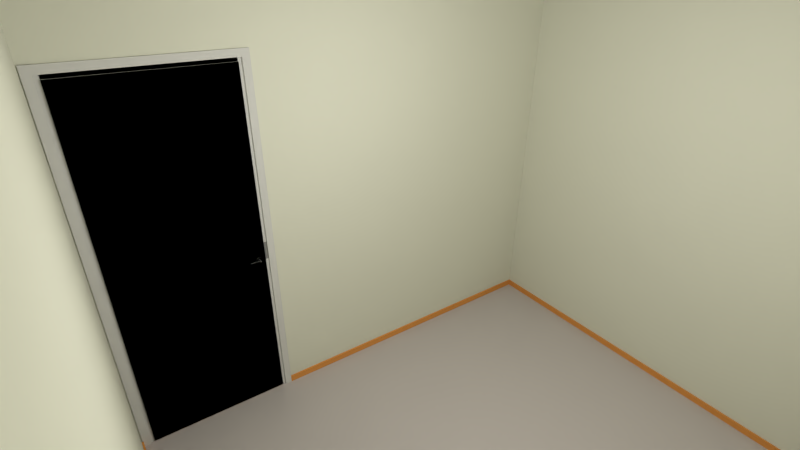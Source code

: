 # Source: room.blend  (saved by Blender 2.70.0; exported with 4.5.12 LTS)
import bpy
from mathutils import Matrix  # noqa: F401  (used for matrix-valued properties, if any)

bpy.ops.wm.read_factory_settings(use_empty=True)
scene = bpy.context.scene
scene.name = 'Scene'

# ---- collections
col_collection_1 = bpy.data.collections.new('Collection 1'); scene.collection.children.link(col_collection_1)

# ---- materials (node trees are filled in below, after node groups)
mat_material = bpy.data.materials.new('material')
mat_material.alpha_threshold = 0.0
mat_material.use_transparent_shadow = False
mat_material.roughness = 0.5
mat_material.line_color = (0.0, 0.0, 0.0, 1.0)
mat_white_painted_wood = bpy.data.materials.new('white_painted_wood')
mat_white_painted_wood.alpha_threshold = 0.0
mat_white_painted_wood.use_transparent_shadow = False
mat_white_painted_wood.preview_render_type = 'CUBE'
mat_white_painted_wood.diffuse_color = (0.7106, 0.7072, 0.6972, 1.0)
mat_white_painted_wood.roughness = 0.5
mat_white_painted_wood.line_color = (0.0, 0.0, 0.0, 1.0)
mat_plastic_floor = bpy.data.materials.new('plastic_floor')
mat_plastic_floor.alpha_threshold = 0.0
mat_plastic_floor.use_transparent_shadow = False
mat_plastic_floor.preview_render_type = 'FLAT'
mat_plastic_floor.diffuse_color = (0.6152, 0.566, 0.566, 1.0)
mat_plastic_floor.specular_color = (0.8689, 0.8689, 0.8689)
mat_plastic_floor.roughness = 0.5
mat_plastic_floor.specular_intensity = 0.5505
mat_plastic_floor.line_color = (0.0, 0.0, 0.0, 1.0)
mat_brown_painted_wood = bpy.data.materials.new('brown_painted_wood')
mat_brown_painted_wood.alpha_threshold = 0.0
mat_brown_painted_wood.use_transparent_shadow = False
mat_brown_painted_wood.diffuse_color = (0.8, 0.341, 0.09085, 1.0)
mat_brown_painted_wood.roughness = 0.5
mat_brown_painted_wood.line_color = (0.0, 0.0, 0.0, 1.0)
mat_wall_panel = bpy.data.materials.new('wall_panel')
mat_wall_panel.alpha_threshold = 0.0
mat_wall_panel.use_transparent_shadow = False
mat_wall_panel.diffuse_color = (0.7983, 0.8, 0.6902, 1.0)
mat_wall_panel.roughness = 0.5
mat_wall_panel.line_color = (0.0, 0.0, 0.0, 1.0)
mat_ceiling_panel = bpy.data.materials.new('ceiling_panel')
mat_ceiling_panel.alpha_threshold = 0.0
mat_ceiling_panel.use_transparent_shadow = False
mat_ceiling_panel.diffuse_color = (0.8, 0.7803, 0.6634, 1.0)
mat_ceiling_panel.roughness = 0.5
mat_ceiling_panel.line_color = (0.0, 0.0, 0.0, 1.0)
mat_metal = bpy.data.materials.new('metal')
mat_metal.alpha_threshold = 0.0
mat_metal.use_transparent_shadow = False
mat_metal.diffuse_color = (0.2668, 0.2668, 0.2668, 1.0)
mat_metal.roughness = 0.5
mat_metal.line_color = (0.0, 0.0, 0.0, 1.0)
mat_door_panel = bpy.data.materials.new('door_panel')
mat_door_panel.alpha_threshold = 0.0
mat_door_panel.use_transparent_shadow = False
mat_door_panel.diffuse_color = (0.6935, 0.6982, 0.6889, 1.0)
mat_door_panel.roughness = 0.5
mat_door_panel.line_color = (0.0, 0.0, 0.0, 1.0)

# ---- material node trees

# ---- world
world_world = bpy.data.worlds.new('World'); scene.world = world_world
world_world.color = (0.05088, 0.05088, 0.05088)
world_world.use_sun_shadow = False
world_world.sun_shadow_jitter_overblur = 0.0
world_world.cycles.sampling_method = 'MANUAL'
world_world.cycles.sample_map_resolution = 256

# ---- cameras
cam_camera = bpy.data.cameras.new('Camera')
cam_camera.clip_end = 100.0
cam_camera.lens = 20.0
cam_camera.sensor_width = 32.0
cam_camera.sensor_height = 18.0
cam_camera.ortho_scale = 7.314
cam_camera.dof.focus_distance = 0.0
cam_camera.dof.aperture_fstop = 128.0

# ---- lights
light_point = bpy.data.lights.new('Point', 'POINT')
light_point.transmission_factor = 0.0
light_point.energy = 100.0
light_point.shadow_buffer_clip_start = 0.5
light_point.shadow_soft_size = 0.1
light_point.shadow_maximum_resolution = 0.006
light_point.use_absolute_resolution = True
light_point.cycles.use_multiple_importance_sampling = False
light_lamp = bpy.data.lights.new('Lamp', 'POINT')
light_lamp.transmission_factor = 0.0
light_lamp.cutoff_distance = 30.0
light_lamp.energy = 100.0
light_lamp.shadow_buffer_clip_start = 1.001
light_lamp.shadow_soft_size = 0.1
light_lamp.shadow_maximum_resolution = 0.006
light_lamp.use_absolute_resolution = True
light_lamp.cycles.use_multiple_importance_sampling = False

# ---- meshes
me_plane = bpy.data.meshes.new('Plane')
me_plane.from_pydata([(-1.0, -1.5, 0.0), (2.0, -1.5, 0.0), (-1.0, 1.0, 0.0), (2.0, 1.0, 0.0), (-1.0, -1.5, 0.0), (2.0, -1.5, 0.0), (-1.0, 1.0, 0.0), (2.0, 1.0, 0.0), (-1.0, -1.5, 0.0), (2.0, -1.5, 0.0), (-1.0, 1.0, 0.0), (2.0, 1.0, 0.0), (-1.0, -1.5, 0.04267), (2.0, -1.5, 0.04267), (-1.0, 1.0, 0.04267), (2.0, 1.0, 0.04267), (-1.0, -1.5, 2.5), (2.0, -1.5, 2.5), (-1.0, 1.0, 2.5), (2.0, 1.0, 2.5), (-0.07254, 1.0, 0.04267), (-0.955, 1.0, 0.0), (-0.955, 1.0, 0.0), (-0.955, 1.0, 0.0), (-1.0, -1.49, 0.04267), (-0.955, 1.0, 0.01), (-1.0, -1.49, 0.0), (-0.1125, -1.5, 2.5), (-0.1125, 1.0, 0.0), (-0.1125, 1.0, 0.0), (-0.1125, 1.0, 0.0), (-0.1125, 1.0, 0.01), (2.0, 1.0, 2.108), (-0.07254, 1.0, 2.5), (-0.955, 1.0, 2.108), (-0.955, 0.99, 0.0), (-0.1125, 1.0, 2.108), (2.0, 1.0, 0.0), (-0.1125, 1.0, 0.0), (-0.1125, 0.99, 0.0), (1.99, -1.5, 0.0), (1.99, 1.0, 0.0), (1.99, -1.5, 0.04267), (1.99, 0.99, 0.0), (1.99, 0.99, 0.04267), (1.99, -1.49, 0.0), (1.99, 1.0, 0.04267), (-0.995, 0.99, 0.0), (-0.935, 1.0, 0.0), (-1.0, 0.99, 0.0), (-1.0, 0.99, 0.04267), (-0.995, 0.99, 2.149), (-0.995, 1.0, 0.0), (1.99, -1.49, 0.04267), (-0.955, 1.0, 2.148), (-0.1125, 1.0, 2.148), (-0.1125, 1.0, 2.108), (-0.955, 1.0, 2.148), (-0.1125, 1.0, 2.148), (-0.955, 0.99, 2.108), (-0.1125, 0.99, 2.108), (-0.955, 0.99, 2.148), (-0.1125, 0.99, 2.148), (-0.995, 1.0, 2.148), (-0.995, 0.99, 0.0), (-0.995, 1.0, 0.0), (-0.955, 0.99, 0.0), (-0.07254, 0.99, 0.04267), (-0.07254, 1.0, 2.148), (-0.07254, 0.99, 2.148), (-0.07254, 0.99, 0.0), (-0.07254, 1.0, 0.0), (-0.99, -1.49, 0.04267), (-0.99, -1.49, 0.0), (-0.99, 0.99, 0.0), (-0.99, 0.99, 0.04267), (-1.0, -1.5, 0.04267), (-1.0, 1.0, 0.04267), (-1.0, -1.5, 2.5), (-1.0, 1.0, 2.5), (-1.0, -1.49, 0.04267), (-1.0, 0.99, 0.04267), (-0.935, 1.0, 0.01), (-0.1325, 1.0, 0.01), (-0.1325, 1.0, 2.108), (-0.1125, 1.0, 2.088), (-0.955, 1.0, 2.088), (-0.935, 1.0, 2.108), (-0.1325, 1.0, 2.088), (-0.935, 1.0, 2.088), (-0.955, 1.0, 0.03), (-0.935, 1.0, 0.03), (-0.1325, 0.99, 0.01), (-0.935, 0.99, 0.01), (-0.1325, 0.99, 2.088), (-0.935, 0.99, 2.088), (-0.1325, 1.0, 0.0), (-0.935, 1.0, 1.878), (-1.0, 1.0, 2.148), (-0.1125, 1.0, 0.98), (-0.1125, 1.0, 1.09), (-0.1325, 1.0, 1.09), (-0.1325, 1.0, 0.98), (-0.4417, 2.314, 1.1), (-0.4417, 2.314, 1.102), (-3.12, -2.451, 0.5671), (-3.151, -2.46, 0.5671), (-3.178, -2.475, 0.5671), (-3.203, -2.495, 0.5671), (-3.223, -2.519, 0.5671), (-3.238, -2.547, 0.5671), (-3.178, -2.743, 0.5671), (-3.151, -2.758, 0.5671), (-2.975, -2.723, 0.5671), (-2.928, -2.609, 0.5671), (-2.955, -2.698, 0.5671), (-2.999, -2.475, 0.5671), (-3.027, -2.46, 0.5671), (-2.931, -2.578, 0.5671), (-3.058, -2.451, 0.5671), (-2.94, -2.547, 0.5671), (-2.955, -2.519, 0.5671), (-2.975, -2.495, 0.5671), (-3.089, -2.448, 0.5671), (-2.94, -2.671, 0.5671), (-2.931, -2.64, 0.5671), (-0.1325, 0.9898, 0.98), (-0.158, 0.9898, 0.98), (-0.158, 0.9898, 0.9952), (-0.1755, 0.9873, 0.9945), (-0.1753, 0.9873, 0.9938), (-0.1749, 0.9873, 0.9932), (-0.1745, 0.9873, 0.9927), (-0.169, 0.9873, 0.9971), (-0.174, 0.9873, 0.9922), (-0.1733, 0.9873, 0.9919), (-0.1727, 0.9873, 0.9917), (-0.172, 0.9873, 0.9916), (-0.1713, 0.9873, 0.9917), (-0.1706, 0.9873, 0.9919), (-0.17, 0.9873, 0.9922), (-0.1695, 0.9873, 0.9927), (-0.169, 0.9873, 0.9932), (-0.1687, 0.9873, 0.9938), (-0.1685, 0.9873, 0.9945), (-0.1684, 0.9873, 0.9952), (-0.1685, 0.9873, 0.9959), (-0.1687, 0.9873, 0.9965), (-0.1695, 0.9873, 0.9977), (-0.172, 0.9873, 0.9987), (-0.17, 0.9873, 0.9981), (-0.1749, 0.9873, 0.9971), (-0.1753, 0.9873, 0.9965), (-0.1727, 0.9873, 0.9987), (-0.1755, 0.9873, 0.9959), (-0.1733, 0.9873, 0.9985), (-0.174, 0.9873, 0.9981), (-0.1745, 0.9873, 0.9977), (-0.1755, 0.9873, 0.9952), (-0.1706, 0.9873, 0.9985), (-0.1713, 0.9873, 0.9987), (-0.1691, 0.9585, 0.9972), (-0.172, 0.9585, 0.9917), (-0.1713, 0.9585, 0.9918), (-0.1707, 0.9585, 0.992), (-0.17, 0.9585, 0.9923), (-0.1695, 0.9585, 0.9927), (-0.1691, 0.9585, 0.9933), (-0.1687, 0.9585, 0.9939), (-0.1685, 0.9585, 0.9945), (-0.1685, 0.9585, 0.9952), (-0.1685, 0.9585, 0.9959), (-0.1687, 0.9585, 0.9966), (-0.1695, 0.9585, 0.9977), (-0.172, 0.9585, 0.9988), (-0.17, 0.9585, 0.9982), (-0.2293, 0.9585, 0.9917), (-0.2293, 0.9585, 0.9988), (-0.1707, 0.9585, 0.9985), (-0.1713, 0.9585, 0.9987), (-0.2293, 0.9655, 0.9917), (-0.2293, 0.9655, 0.9988), (-0.1734, 0.9655, 0.992), (-0.1734, 0.9655, 0.9985), (-0.172, 0.9658, 0.9988), (-0.1691, 0.9658, 0.9933), (-0.1687, 0.9658, 0.9966), (-0.1745, 0.9655, 0.9927), (-0.1734, 0.9655, 0.9985), (-0.1707, 0.9658, 0.992), (-0.1755, 0.9655, 0.9952), (-0.1685, 0.9658, 0.9945), (-0.17, 0.9658, 0.9982), (-0.1753, 0.9655, 0.9939), (-0.1753, 0.9655, 0.9966), (-0.1707, 0.9658, 0.9985), (-0.1713, 0.9658, 0.9918), (-0.1687, 0.9658, 0.9939), (-0.1695, 0.9658, 0.9977), (-0.1755, 0.9655, 0.9959), (-0.172, 0.9658, 0.9917), (-0.1749, 0.9655, 0.9933), (-0.1749, 0.9655, 0.9972), (-0.1727, 0.9658, 0.9987), (-0.1755, 0.9655, 0.9945), (-0.1691, 0.9658, 0.9972), (-0.1713, 0.9658, 0.9987), (-0.1695, 0.9658, 0.9927), (-0.1727, 0.9658, 0.9918), (-0.1734, 0.9655, 0.992), (-0.1685, 0.9658, 0.9959), (-0.1685, 0.9658, 0.9952), (-0.1745, 0.9655, 0.9977), (-0.17, 0.9658, 0.9923), (-0.174, 0.9655, 0.9923), (-0.174, 0.9655, 0.9982), (-0.1727, 0.9585, 0.9917), (-0.1727, 0.9585, 0.9988), (-0.1734, 0.9585, 0.9988), (-0.1734, 0.9585, 0.9917), (-0.1849, 0.9873, 0.9903), (-0.1849, 0.9898, 0.9903), (-0.1836, 0.9873, 0.9879), (-0.1836, 0.9898, 0.9879), (-0.1819, 0.9873, 0.9858), (-0.1819, 0.9898, 0.9858), (-0.1798, 0.9873, 0.984), (-0.1798, 0.9898, 0.984), (-0.1774, 0.9873, 0.9827), (-0.1774, 0.9898, 0.9827), (-0.1748, 0.9873, 0.9818), (-0.1748, 0.9898, 0.9818), (-0.1721, 0.9873, 0.9815), (-0.1721, 0.9898, 0.9815), (-0.1694, 0.9873, 0.9817), (-0.1694, 0.9898, 0.9817), (-0.1668, 0.9873, 0.9825), (-0.1668, 0.9898, 0.9825), (-0.1643, 0.9873, 0.9837), (-0.1643, 0.9898, 0.9837), (-0.1622, 0.9873, 0.9855), (-0.1622, 0.9898, 0.9855), (-0.1604, 0.9873, 0.9875), (-0.1604, 0.9898, 0.9875), (-0.1591, 0.9873, 0.9899), (-0.1591, 0.9898, 0.9899), (-0.1583, 0.9873, 0.9925), (-0.1583, 0.9898, 0.9925), (-0.158, 0.9873, 0.9952), (-0.158, 0.9898, 0.9952), (-0.1582, 0.9873, 0.998), (-0.1582, 0.9898, 0.998), (-0.1589, 0.9873, 1.001), (-0.1589, 0.9898, 1.001), (-0.1602, 0.9873, 1.003), (-0.1602, 0.9898, 1.003), (-0.1619, 0.9873, 1.005), (-0.1619, 0.9898, 1.005), (-0.164, 0.9873, 1.007), (-0.164, 0.9898, 1.007), (-0.1664, 0.9873, 1.008), (-0.1664, 0.9898, 1.008), (-0.169, 0.9873, 1.009), (-0.169, 0.9898, 1.009), (-0.1717, 0.9873, 1.009), (-0.1717, 0.9898, 1.009), (-0.1744, 0.9873, 1.009), (-0.1744, 0.9898, 1.009), (-0.177, 0.9873, 1.008), (-0.177, 0.9898, 1.008), (-0.1795, 0.9873, 1.007), (-0.1795, 0.9898, 1.007), (-0.1816, 0.9873, 1.005), (-0.1816, 0.9898, 1.005), (-0.1834, 0.9873, 1.003), (-0.1834, 0.9898, 1.003), (-0.1847, 0.9873, 1.001), (-0.1847, 0.9898, 1.001), (-0.1855, 0.9873, 0.9984), (-0.1855, 0.9898, 0.9984), (-0.1858, 0.9873, 0.9957), (-0.1858, 0.9898, 0.9957), (-0.1856, 0.9873, 0.993), (-0.1856, 0.9898, 0.993), (-0.1755, 0.9873, 0.9945), (-0.1753, 0.9873, 0.9938), (-0.1749, 0.9873, 0.9932), (-0.1745, 0.9873, 0.9927), (-0.169, 0.9873, 0.9971), (-0.174, 0.9873, 0.9922), (-0.1733, 0.9873, 0.9919), (-0.1727, 0.9873, 0.9917), (-0.172, 0.9873, 0.9916), (-0.1713, 0.9873, 0.9917), (-0.1706, 0.9873, 0.9919), (-0.17, 0.9873, 0.9922), (-0.1695, 0.9873, 0.9927), (-0.169, 0.9873, 0.9932), (-0.1687, 0.9873, 0.9938), (-0.1685, 0.9873, 0.9945), (-0.1684, 0.9873, 0.9952), (-0.1685, 0.9873, 0.9959), (-0.1687, 0.9873, 0.9965), (-0.1695, 0.9873, 0.9977), (-0.172, 0.9873, 0.9987), (-0.17, 0.9873, 0.9981), (-0.1749, 0.9873, 0.9971), (-0.1753, 0.9873, 0.9965), (-0.1727, 0.9873, 0.9987), (-0.1755, 0.9873, 0.9959), (-0.1733, 0.9873, 0.9985), (-0.174, 0.9873, 0.9981), (-0.1745, 0.9873, 0.9977), (-0.1755, 0.9873, 0.9952), (-0.1706, 0.9873, 0.9985), (-0.1713, 0.9873, 0.9987), (-0.1691, 0.9585, 0.9972), (-0.172, 0.9585, 0.9917), (-0.1713, 0.9585, 0.9918), (-0.1707, 0.9585, 0.992), (-0.17, 0.9585, 0.9923), (-0.1695, 0.9585, 0.9927), (-0.1691, 0.9585, 0.9933), (-0.1687, 0.9585, 0.9939), (-0.1685, 0.9585, 0.9945), (-0.1685, 0.9585, 0.9952), (-0.1685, 0.9585, 0.9959), (-0.1687, 0.9585, 0.9966), (-0.1695, 0.9585, 0.9977), (-0.172, 0.9585, 0.9988), (-0.17, 0.9585, 0.9982), (-0.2293, 0.9585, 0.9917), (-0.2293, 0.9585, 0.9988), (-0.1707, 0.9585, 0.9985), (-0.1713, 0.9585, 0.9987), (-0.2293, 0.9655, 0.9917), (-0.2293, 0.9655, 0.9988), (-0.1734, 0.9655, 0.992), (-0.1734, 0.9655, 0.9985), (-0.172, 0.9658, 0.9988), (-0.1691, 0.9658, 0.9933), (-0.1687, 0.9658, 0.9966), (-0.1745, 0.9655, 0.9927), (-0.1734, 0.9655, 0.9985), (-0.1707, 0.9658, 0.992), (-0.1755, 0.9655, 0.9952), (-0.1685, 0.9658, 0.9945), (-0.17, 0.9658, 0.9982), (-0.1753, 0.9655, 0.9939), (-0.1753, 0.9655, 0.9966), (-0.1707, 0.9658, 0.9985), (-0.1713, 0.9658, 0.9918), (-0.1687, 0.9658, 0.9939), (-0.1695, 0.9658, 0.9977), (-0.1755, 0.9655, 0.9959), (-0.172, 0.9658, 0.9917), (-0.1749, 0.9655, 0.9933), (-0.1749, 0.9655, 0.9972), (-0.1727, 0.9658, 0.9987), (-0.1755, 0.9655, 0.9945), (-0.1691, 0.9658, 0.9972), (-0.1713, 0.9658, 0.9987), (-0.1695, 0.9658, 0.9927), (-0.1727, 0.9658, 0.9918), (-0.1734, 0.9655, 0.992), (-0.1685, 0.9658, 0.9959), (-0.1685, 0.9658, 0.9952), (-0.1745, 0.9655, 0.9977), (-0.17, 0.9658, 0.9923), (-0.174, 0.9655, 0.9923), (-0.174, 0.9655, 0.9982), (-0.1727, 0.9585, 0.9917), (-0.1727, 0.9585, 0.9988), (-0.1734, 0.9585, 0.9988), (-0.1734, 0.9585, 0.9917), (-0.1849, 0.9873, 0.9903), (-0.1849, 0.9898, 0.9903), (-0.1836, 0.9873, 0.9879), (-0.1836, 0.9898, 0.9879), (-0.1819, 0.9873, 0.9858), (-0.1819, 0.9898, 0.9858), (-0.1798, 0.9873, 0.984), (-0.1798, 0.9898, 0.984), (-0.1774, 0.9873, 0.9827), (-0.1774, 0.9898, 0.9827), (-0.1748, 0.9873, 0.9818), (-0.1748, 0.9898, 0.9818), (-0.1721, 0.9873, 0.9815), (-0.1721, 0.9898, 0.9815), (-0.1694, 0.9873, 0.9817), (-0.1694, 0.9898, 0.9817), (-0.1668, 0.9873, 0.9825), (-0.1668, 0.9898, 0.9825), (-0.1643, 0.9873, 0.9837), (-0.1643, 0.9898, 0.9837), (-0.1622, 0.9873, 0.9855), (-0.1622, 0.9898, 0.9855), (-0.1604, 0.9873, 0.9875), (-0.1604, 0.9898, 0.9875), (-0.1591, 0.9873, 0.9899), (-0.1591, 0.9898, 0.9899), (-0.1583, 0.9873, 0.9925), (-0.1583, 0.9898, 0.9925), (-0.158, 0.9873, 0.9952), (-0.158, 0.9898, 0.9952), (-0.1582, 0.9873, 0.998), (-0.1582, 0.9898, 0.998), (-0.1589, 0.9873, 1.001), (-0.1589, 0.9898, 1.001), (-0.1602, 0.9873, 1.003), (-0.1602, 0.9898, 1.003), (-0.1619, 0.9873, 1.005), (-0.1619, 0.9898, 1.005), (-0.164, 0.9873, 1.007), (-0.164, 0.9898, 1.007), (-0.1664, 0.9873, 1.008), (-0.1664, 0.9898, 1.008), (-0.169, 0.9873, 1.009), (-0.169, 0.9898, 1.009), (-0.1717, 0.9873, 1.009), (-0.1717, 0.9898, 1.009), (-0.1744, 0.9873, 1.009), (-0.1744, 0.9898, 1.009), (-0.177, 0.9873, 1.008), (-0.177, 0.9898, 1.008), (-0.1795, 0.9873, 1.007), (-0.1795, 0.9898, 1.007), (-0.1816, 0.9873, 1.005), (-0.1816, 0.9898, 1.005), (-0.1834, 0.9873, 1.003), (-0.1834, 0.9898, 1.003), (-0.1847, 0.9873, 1.001), (-0.1847, 0.9898, 1.001), (-0.1855, 0.9873, 0.9984), (-0.1855, 0.9898, 0.9984), (-0.1858, 0.9873, 0.9957), (-0.1858, 0.9898, 0.9957), (-0.1856, 0.9873, 0.993), (-0.1856, 0.9898, 0.993), (-0.1325, 1.0, 2.108), (-0.935, 1.0, 2.108), (-0.1325, 1.0, 2.088), (-0.935, 1.0, 2.088), (-0.1325, 0.99, 0.01), (-0.935, 0.99, 0.01), (-0.1325, 0.99, 2.088), (-0.935, 0.99, 2.088)], [(5, 1), (9, 5), (15, 11), (10, 14), (12, 8), (27, 17), (32, 15), (23, 25), (40, 45), (27, 16), (30, 31), (32, 19), (34, 25), (36, 31), (66, 47), (89, 97), (39, 38), (41, 11), (43, 39), (8, 26), (61, 35), (6, 65), (22, 65), (28, 71), (20, 71), (70, 71), (49, 50), (24, 72), (49, 74), (50, 75), (19, 37), (13, 12), (18, 10), (37, 30), (32, 37), (76, 80), (79, 78), (77, 79), (37, 10), (10, 79), (79, 19), (36, 84), (56, 85), (34, 86), (25, 90), (82, 91), (89, 91), (57, 22), (22, 10), (34, 22), (104, 103), (102, 126), (126, 127), (127, 128), (182, 337)], [(22, 6, 10, 23), (21, 2, 6, 22), (96, 83, 82, 48), (64, 66, 35, 47), (13, 42, 40, 9), (65, 64, 47, 52), (17, 19, 15, 13), (63, 57, 61, 51), (29, 22, 23, 30), (28, 21, 22, 29), (82, 83, 92, 93), (7, 29, 30, 11), (3, 28, 29, 7), (20, 67, 44, 46), (60, 36, 28, 39), (87, 89, 88, 84), (11, 30, 38, 37), (70, 43, 44, 67), (13, 9, 37, 15), (43, 44, 46, 41), (4, 0, 1, 3, 28, 21, 2, 6, 10, 49, 8), (64, 66, 61, 51), (63, 51, 61, 54), (24, 53, 45, 26), (52, 47, 51, 63), (40, 42, 44, 43), (15, 46, 44, 42, 13), (24, 12, 42, 53), (55, 36, 56, 58), (54, 55, 58, 57), (61, 59, 60, 62), (58, 56, 60, 62), (57, 58, 62, 61), (87, 34, 23, 48), (67, 20, 68, 69), (69, 68, 55, 62), (69, 62, 39, 70), (73, 74, 75, 72), (17, 16, 18, 19), (12, 24, 50, 14, 18, 16), (75, 81, 80, 72), (17, 13, 76, 78), (81, 49, 10, 77), (34, 54, 57), (34, 57, 61, 59), (36, 34, 56), (56, 34, 59, 60), (95, 93, 92, 94), (89, 95, 94, 88), (93, 95, 89, 82), (88, 94, 92, 83), (56, 84, 101, 100), (66, 21, 22, 35), (21, 65, 52, 22), (59, 66, 23, 34), (63, 98, 10, 65), (79, 98, 68, 33), (15, 19, 33, 20), (100, 101, 102, 99), (96, 38, 99, 102), (135, 134, 214, 209), (167, 185, 207, 166), (174, 184, 206, 179), (172, 186, 210, 171), (164, 189, 196, 163), (173, 198, 205, 161), (170, 211, 191, 169), (169, 191, 197, 168), (163, 196, 200, 162), (171, 210, 211, 170), (168, 197, 185, 167), (178, 195, 192, 175), (165, 213, 189, 164), (166, 207, 213, 165), (175, 192, 198, 173), (179, 206, 195, 178), (151, 157, 212, 202), (141, 140, 213, 207), (140, 139, 189, 213), (154, 152, 194, 199), (157, 156, 215, 212), (129, 158, 190, 204), (134, 132, 187, 214), (153, 149, 184, 203), (145, 144, 191, 211), (143, 142, 185, 197), (160, 159, 195, 206), (133, 147, 186, 205), (156, 155, 188, 215), (131, 130, 193, 201), (189, 139, 138, 196), (191, 144, 143, 197), (192, 150, 148, 198), (190, 158, 154, 199), (138, 137, 200, 196), (187, 132, 131, 201), (194, 152, 151, 202), (188, 155, 153, 203), (193, 130, 129, 204), (148, 133, 205, 198), (184, 149, 160, 206), (185, 142, 141, 207), (137, 136, 208, 200), (195, 159, 150, 192), (136, 135, 209, 208), (186, 147, 146, 210), (146, 145, 211, 210), (174, 217, 203, 184), (208, 209, 219, 216), (217, 218, 183, 203), (162, 200, 208, 216), (177, 181, 188, 218), (180, 176, 219, 209), (180, 181, 177, 176), (218, 219, 176, 177), (161, 205, 186, 172), (263, 261, 260, 262), (243, 241, 240, 242), (265, 263, 262, 264), (223, 221, 220, 222), (221, 283, 282, 220), (245, 243, 242, 244), (267, 265, 264, 266), (225, 223, 222, 224), (247, 245, 244, 246), (269, 267, 266, 268), (227, 225, 224, 226), (249, 247, 246, 248), (271, 269, 268, 270), (229, 227, 226, 228), (251, 249, 248, 250), (273, 271, 270, 272), (231, 229, 228, 230), (253, 251, 250, 252), (275, 273, 272, 274), (233, 231, 230, 232), (255, 253, 252, 254), (277, 275, 274, 276), (235, 233, 232, 234), (257, 255, 254, 256), (279, 277, 276, 278), (237, 235, 234, 236), (259, 257, 256, 258), (281, 279, 278, 280), (239, 237, 236, 238), (261, 259, 258, 260), (283, 281, 280, 282), (241, 239, 238, 240), (153, 266, 264, 149), (155, 268, 266, 153), (149, 264, 262, 160), (160, 262, 260, 159), (159, 260, 258, 150), (150, 258, 256, 148), (148, 256, 254, 133), (133, 254, 252, 147), (147, 252, 250, 146), (146, 250, 248, 145), (145, 248, 246, 144), (144, 246, 244, 143), (143, 244, 242, 142), (142, 242, 240, 141), (141, 240, 238, 140), (140, 238, 236, 139), (139, 236, 234, 138), (138, 234, 232, 137), (137, 232, 230, 136), (136, 230, 228, 135), (156, 270, 268, 155), (157, 272, 270, 156), (151, 274, 272, 157), (152, 276, 274, 151), (154, 278, 276, 152), (158, 280, 278, 154), (129, 282, 280, 158), (130, 220, 282, 129), (131, 222, 220, 130), (132, 224, 222, 131), (134, 226, 224, 132), (135, 228, 226, 134), (181, 180, 209, 214, 187, 201, 193, 204, 190, 199, 194, 202, 212, 215, 188), (290, 364, 369, 289), (322, 321, 362, 340), (329, 334, 361, 339), (327, 326, 365, 341), (319, 318, 351, 344), (328, 316, 360, 353), (325, 324, 346, 366), (324, 323, 352, 346), (318, 317, 355, 351), (326, 325, 366, 365), (323, 322, 340, 352), (333, 330, 347, 350), (320, 319, 344, 368), (321, 320, 368, 362), (330, 328, 353, 347), (334, 333, 350, 361), (306, 357, 367, 312), (296, 362, 368, 295), (295, 368, 344, 294), (309, 354, 349, 307), (312, 367, 370, 311), (284, 359, 345, 313), (289, 369, 342, 287), (308, 358, 339, 304), (300, 366, 346, 299), (298, 352, 340, 297), (315, 361, 350, 314), (288, 360, 341, 302), (311, 370, 343, 310), (286, 356, 348, 285), (344, 351, 293, 294), (346, 352, 298, 299), (347, 353, 303, 305), (345, 354, 309, 313), (293, 351, 355, 292), (342, 356, 286, 287), (349, 357, 306, 307), (343, 358, 308, 310), (348, 359, 284, 285), (303, 353, 360, 288), (339, 361, 315, 304), (340, 362, 296, 297), (292, 355, 363, 291), (350, 347, 305, 314), (291, 363, 364, 290), (341, 365, 301, 302), (301, 365, 366, 300), (329, 339, 358, 372), (363, 371, 374, 364), (372, 358, 338, 373), (372, 373, 374, 371, 317, 318, 319, 320, 321, 322, 323, 324, 325, 326, 327, 316, 328, 330, 333, 334, 329), (317, 371, 363, 355), (332, 373, 343, 336), (335, 364, 374, 331), (335, 331, 332, 336), (373, 332, 331, 374), (316, 327, 341, 360), (418, 417, 415, 416), (398, 397, 395, 396), (420, 419, 417, 418), (378, 377, 375, 376), (376, 375, 437, 438), (400, 399, 397, 398), (422, 421, 419, 420), (380, 379, 377, 378), (402, 401, 399, 400), (424, 423, 421, 422), (382, 381, 379, 380), (404, 403, 401, 402), (426, 425, 423, 424), (384, 383, 381, 382), (406, 405, 403, 404), (428, 427, 425, 426), (386, 385, 383, 384), (408, 407, 405, 406), (430, 429, 427, 428), (388, 387, 385, 386), (410, 409, 407, 408), (432, 431, 429, 430), (390, 389, 387, 388), (412, 411, 409, 410), (434, 433, 431, 432), (392, 391, 389, 390), (414, 413, 411, 412), (436, 435, 433, 434), (394, 393, 391, 392), (416, 415, 413, 414), (438, 437, 435, 436), (396, 395, 393, 394), (308, 304, 419, 421), (310, 308, 421, 423), (304, 315, 417, 419), (315, 314, 415, 417), (314, 305, 413, 415), (305, 303, 411, 413), (303, 288, 409, 411), (288, 302, 407, 409), (302, 301, 405, 407), (301, 300, 403, 405), (300, 299, 401, 403), (299, 298, 399, 401), (298, 297, 397, 399), (297, 296, 395, 397), (296, 295, 393, 395), (295, 294, 391, 393), (294, 293, 389, 391), (293, 292, 387, 389), (292, 291, 385, 387), (291, 290, 383, 385), (311, 310, 423, 425), (312, 311, 425, 427), (306, 312, 427, 429), (307, 306, 429, 431), (309, 307, 431, 433), (313, 309, 433, 435), (284, 313, 435, 437), (285, 284, 437, 375), (286, 285, 375, 377), (287, 286, 377, 379), (289, 287, 379, 381), (290, 289, 381, 383), (336, 343, 370, 367, 357, 349, 354, 345, 359, 348, 356, 342, 369, 364, 335), (223, 225, 380, 378), (263, 265, 420, 418), (241, 243, 398, 396), (259, 261, 416, 414), (255, 257, 412, 410), (188, 203, 358, 343), (251, 253, 408, 406), (247, 249, 404, 402), (229, 231, 386, 384), (237, 239, 394, 392), (277, 279, 434, 432), (273, 275, 430, 428), (269, 271, 426, 424), (233, 235, 390, 388), (225, 227, 382, 380), (243, 245, 400, 398), (265, 267, 422, 420), (283, 221, 376, 438), (281, 283, 438, 436), (261, 263, 418, 416), (183, 218, 373, 338), (203, 183, 338, 358), (221, 223, 378, 376), (257, 259, 414, 412), (231, 233, 388, 386), (245, 247, 402, 400), (253, 255, 410, 408), (239, 241, 396, 394), (249, 251, 406, 404), (279, 281, 436, 434), (227, 229, 384, 382), (218, 188, 343, 373), (275, 277, 432, 430), (235, 237, 392, 390), (271, 273, 428, 426), (267, 269, 424, 422), (440, 442, 441, 439), (446, 444, 443, 445)])
me_plane.polygons.foreach_set('material_index', [0, 0, 3, 0, 0, 0, 4, 0, 0, 0, 7, 0, 0, 3, 1, 0, 0, 3, 0, 0, 2, 1, 1, 3, 1, 3, 3, 3, 0, 0, 1, 0, 1, 1, 1, 1, 1, 3, 5, 4, 3, 4, 4, 0, 0, 0, 1, 7, 7, 7, 7, 1, 0, 0, 1, 4, 4, 4, 6, 1, 7, 7, 7, 7, 7, 7, 7, 7, 7, 7, 7, 7, 7, 7, 7, 7, 7, 7, 7, 7, 7, 7, 7, 7, 7, 7, 7, 7, 7, 7, 7, 7, 7, 7, 7, 7, 7, 7, 7, 7, 7, 7, 7, 7, 7, 7, 7, 7, 7, 7, 7, 7, 7, 7, 7, 7, 7, 7, 7, 7, 7, 7, 7, 7, 7, 7, 7, 7, 7, 7, 7, 7, 7, 7, 7, 7, 7, 7, 7, 7, 7, 7, 7, 7, 7, 7, 7, 7, 7, 7, 7, 7, 7, 7, 7, 7, 7, 7, 7, 7, 7, 7, 7, 7, 7, 7, 7, 7, 7, 7, 7, 7, 7, 7, 7, 7, 7, 7, 7, 7, 7, 6, 6, 6, 6, 6, 6, 6, 6, 6, 6, 6, 6, 6, 6, 6, 6, 6, 6, 6, 6, 6, 6, 6, 6, 6, 6, 6, 6, 6, 6, 6, 6, 6, 6, 6, 6, 6, 6, 6, 6, 6, 6, 6, 6, 6, 6, 6, 6, 6, 6, 6, 6, 6, 6, 6, 6, 6, 6, 6, 6, 6, 6, 6, 6, 6, 6, 6, 6, 6, 6, 6, 6, 6, 6, 6, 6, 6, 6, 6, 6, 6, 6, 6, 6, 6, 6, 6, 6, 6, 6, 6, 6, 6, 6, 6, 6, 6, 6, 6, 6, 6, 6, 6, 6, 6, 6, 6, 6, 6, 6, 6, 6, 6, 6, 6, 6, 6, 6, 6, 6, 6, 6, 7, 7, 7, 7, 7, 7, 7, 7, 7, 7, 7, 7, 7, 7, 7, 7, 7, 7, 7, 7, 7, 7, 7, 7, 7, 7, 7, 7, 7, 7, 7, 7, 7, 7, 7, 7, 1, 7])
_uv = me_plane.uv_layers.new(name='UVMap')
_uv.uv.foreach_set('vector', [0.0, 0.0, 1.0, 0.0, 1.0, 1.0, 0.0, 1.0, 0.0, 0.0, 1.0, 0.0, 1.0, 1.0, 0.0, 1.0, 0.0, 0.0, 0.0, 0.0, 0.0, 0.0, 0.0, 0.0, 0.0, 0.0, 1.0, 0.0, 1.0, 1.0, 0.0, 1.0, 0.0, 0.0, 0.0, 1.0, 1.0, 1.0, 1.0, 0.0, 0.0, 0.0, 1.0, 0.0, 1.0, 1.0, 0.0, 1.0, 0.3962, 9.93e-05, 0.7262, 9.926e-05, 0.7262, 0.3245, 0.3962, 0.3245, 0.0, 0.0, 0.0, 1.0, 1.0, 1.0, 1.0, 0.0, 0.0, 0.0, 1.0, 0.0, 1.0, 1.0, 0.0, 1.0, 0.0, 0.0, 1.0, 0.0, 1.0, 1.0, 0.0, 1.0, 0.0, 0.0, 0.0, 0.0, 0.0, 0.0, 0.0, 0.0, 0.0, 0.0, 1.0, 0.0, 1.0, 1.0, 0.0, 1.0, 0.0, 0.0, 1.0, 0.0, 1.0, 1.0, 0.0, 1.0, 0.0, 0.0, 1.0, 0.0, 1.0, 1.0, 0.0, 1.0, 0.0, 0.0, 1.0, 0.0, 1.0, 1.0, 0.0, 1.0, 0.0, 0.0, 0.0, 0.0, 0.0, 0.0, 0.0, 0.0, 0.0, 0.0, 1.0, 0.0, 1.0, 1.0, 0.0, 1.0, 0.0, 0.0, 1.0, 0.0, 1.0, 1.0, 0.0, 1.0, 0.0, 0.0, 1.0, 0.0, 1.0, 1.0, 0.0, 1.0, 0.0, 0.0, 0.0, 1.0, 1.0, 1.0, 1.0, 0.0, 0.01435, 0.8232, 0.01436, 0.823, 0.9999, 0.8229, 0.9998, 0.001728, 0.3058, 0.001781, 0.02909, 9.072e-05, 0.01394, 0.001721, 0.01388, 0.001728, 0.01382, 0.001735, 0.0143, 0.005088, 9.072e-05, 0.8227, 0.0, 0.0, 0.0, 0.0, 1.0, 0.0, 0.0, 0.0, 0.0, 0.0, 0.0, 1.0, 1.0, 1.0, 1.0, 0.0, 0.0, 0.0, 0.0, 1.0, 1.0, 1.0, 1.0, 0.0, 0.0, 0.0, 1.0, 0.0, 1.0, 1.0, 0.0, 1.0, 0.0, 0.0, 0.0, 1.0, 1.0, 1.0, 1.0, 0.0, 0.5, 1.0, 0.02447, 0.6545, 0.2061, 0.09549, 0.7939, 0.09549, 0.9755, 0.6545, 0.0, 0.0, 0.0, 1.0, 1.0, 1.0, 1.0, 0.0, 0.0, 0.0, 1.0, 0.0, 1.0, 1.0, 0.0, 1.0, 0.0, 0.0, 1.0, 0.0, 1.0, 1.0, 0.0, 1.0, 0.0, 0.0, 0.0, 1.0, 1.0, 1.0, 1.0, 0.0, 0.0, 0.0, 1.0, 0.0, 1.0, 1.0, 0.0, 1.0, 0.0, 0.0, 1.0, 0.0, 1.0, 1.0, 0.0, 1.0, 0.0, 0.0, 0.0, 0.0, 0.0, 0.0, 0.0, 0.0, 0.0, 0.0, 1.0, 0.0, 1.0, 1.0, 0.0, 1.0, 0.0, 0.0, 1.0, 0.0, 1.0, 1.0, 0.0, 1.0, 0.0, 0.0, 1.0, 0.0, 1.0, 1.0, 0.0, 1.0, 0.0, 0.0, 1.0, 0.0, 1.0, 1.0, 0.0, 1.0, 0.0, 0.0, 0.0, 1.0, 1.0, 1.0, 1.0, 0.0, 9.907e-05, 0.3247, 0.005724, 0.3247, 0.331, 0.3247, 0.3366, 0.3247, 0.3323, 0.647, 0.004412, 0.647, 0.0, 0.0, 0.0, 0.0, 0.0, 0.0, 1.0, 1.0, 0.3962, 9.93e-05, 0.3962, 0.3245, 9.907e-05, 0.3245, 9.926e-05, 9.915e-05, 0.3368, 0.377, 0.3368, 0.3713, 0.3381, 0.3713, 0.3381, 0.377, 0.0, 0.0, 1.0, 0.0, 1.0, 1.0, 0.0, 0.0, 1.0, 0.0, 1.0, 1.0, 0.0, 1.0, 0.0, 0.0, 1.0, 1.0, 0.0, 1.0, 0.0, 0.0, 1.0, 0.0, 1.0, 1.0, 0.0, 1.0, 0.0, 0.0, 0.0, 0.0, 0.0, 0.0, 0.0, 0.0, 0.0, 0.0, 0.0, 0.0, 0.0, 0.0, 0.0, 0.0, 0.0, 0.0, 0.0, 0.0, 0.0, 0.0, 0.0, 0.0, 0.0, 0.0, 0.0, 0.0, 0.0, 0.0, 0.0, 0.0, 0.0, 0.0, 0.0, 0.0, 0.0, 0.0, 0.0, 0.0, 0.0, 0.0, 1.0, 0.0, 1.0, 1.0, 0.0, 1.0, 0.0, 0.0, 1.0, 0.0, 1.0, 1.0, 0.0, 1.0, 0.0, 0.0, 0.0, 0.0, 0.0, 0.0, 1.0, 0.0, 0.4613, 0.4283, 0.4595, 0.4283, 0.4595, 0.3247, 0.4613, 0.3247, 0.3368, 0.3711, 0.3368, 0.3247, 0.4593, 0.3247, 0.4593, 0.3711, 0.7262, 0.3245, 0.7262, 9.926e-05, 0.9999, 9.907e-05, 0.9999, 0.3245, 0.0, 0.0, 0.0, 0.0, 0.0, 0.0, 0.0, 0.0, 0.0, 0.0, 0.0, 0.0, 0.0, 0.0, 0.0, 0.0, 0.277, 0.5452, 0.283, 0.5453, 0.2832, 0.7548, 0.2772, 0.7548, 0.2769, 0.4854, 0.2066, 0.4855, 0.2066, 0.4791, 0.2769, 0.479, 0.8444, 0.1874, 0.8444, 0.2577, 0.8393, 0.2577, 0.8393, 0.1874, 0.2942, 0.2683, 0.2943, 0.3386, 0.288, 0.3386, 0.2879, 0.2683, 0.2769, 0.4658, 0.2066, 0.4658, 0.2066, 0.4595, 0.2769, 0.4594, 0.3074, 0.2683, 0.3076, 0.3386, 0.3009, 0.3386, 0.3008, 0.2683, 0.2821, 0.2683, 0.2822, 0.3386, 0.2772, 0.3386, 0.2771, 0.2683, 0.277, 0.4965, 0.2067, 0.4966, 0.2067, 0.4914, 0.277, 0.4913, 0.2769, 0.4594, 0.2066, 0.4595, 0.2066, 0.4537, 0.2769, 0.4536, 0.2879, 0.2683, 0.288, 0.3386, 0.2822, 0.3386, 0.2821, 0.2683, 0.277, 0.4913, 0.2067, 0.4914, 0.2066, 0.4855, 0.2769, 0.4854, 0.3198, 0.2683, 0.32, 0.3385, 0.314, 0.3386, 0.3139, 0.2683, 0.2769, 0.4724, 0.2066, 0.4725, 0.2066, 0.4658, 0.2769, 0.4658, 0.2769, 0.479, 0.2066, 0.4791, 0.2066, 0.4725, 0.2769, 0.4724, 0.3139, 0.2683, 0.314, 0.3386, 0.3076, 0.3386, 0.3074, 0.2683, 0.3251, 0.2682, 0.3253, 0.3385, 0.32, 0.3385, 0.3198, 0.2683, 0.8134, 2.166e-05, 0.8198, 2.957e-05, 0.8199, 0.2096, 0.8135, 0.2096, 2.03e-05, 0.4792, 1.114e-05, 0.4725, 0.2066, 0.4725, 0.2066, 0.4791, 1.114e-05, 0.4725, 4.541e-06, 0.4659, 0.2066, 0.4658, 0.2066, 0.4725, 0.8022, 0.0, 0.8075, 1.165e-05, 0.8076, 0.2096, 0.8024, 0.2095, 0.8198, 2.957e-05, 0.8265, 3.518e-05, 0.8266, 0.2096, 0.8199, 0.2096, 0.3091, 0.5453, 0.3149, 0.5453, 0.3149, 0.7549, 0.3092, 0.7549, 0.283, 0.5453, 0.2894, 0.5453, 0.2896, 0.7548, 0.2832, 0.7548, 0.8502, 0.4643, 0.8443, 0.4643, 0.8444, 0.2577, 0.8502, 0.2577, 0.282, 0.5452, 0.277, 0.5452, 0.2772, 0.3386, 0.2822, 0.3386, 4.484e-05, 0.4916, 3.168e-05, 0.4856, 0.2066, 0.4855, 0.2067, 0.4914, 0.3253, 0.5451, 0.32, 0.5452, 0.32, 0.3385, 0.3253, 0.3385, 0.3008, 0.5452, 0.2942, 0.5452, 0.2943, 0.3386, 0.3009, 0.3386, 0.8265, 3.518e-05, 0.8332, 3.821e-05, 0.8332, 0.2096, 0.8266, 0.2096, 0.2961, 0.5453, 0.3028, 0.5453, 0.3028, 0.7548, 0.2962, 0.7548, 0.2066, 0.4658, 4.541e-06, 0.4659, 7.736e-07, 0.4595, 0.2066, 0.4595, 0.2067, 0.4966, 5.928e-05, 0.4968, 4.484e-05, 0.4916, 0.2067, 0.4914, 0.314, 0.3386, 0.314, 0.5452, 0.3075, 0.5452, 0.3076, 0.3386, 0.3149, 0.7549, 0.3149, 0.5453, 0.32, 0.5453, 0.32, 0.7549, 7.736e-07, 0.4595, 0.0, 0.4536, 0.2066, 0.4537, 0.2066, 0.4595, 0.2896, 0.7548, 0.2894, 0.5453, 0.2961, 0.5453, 0.2962, 0.7548, 0.8076, 0.2096, 0.8075, 1.165e-05, 0.8134, 2.166e-05, 0.8135, 0.2096, 0.8566, 0.2548, 0.8566, 0.4643, 0.8502, 0.4643, 0.8502, 0.2577, 0.3028, 0.7548, 0.3028, 0.5453, 0.3091, 0.5453, 0.3092, 0.7549, 0.3075, 0.5452, 0.3008, 0.5452, 0.3009, 0.3386, 0.3076, 0.3386, 0.8444, 0.2577, 0.8443, 0.4643, 0.8392, 0.4643, 0.8393, 0.2577, 0.2066, 0.4855, 3.168e-05, 0.4856, 2.03e-05, 0.4792, 0.2066, 0.4791, 0.0, 0.4536, 2.201e-06, 0.4485, 0.2066, 0.4486, 0.2066, 0.4537, 0.32, 0.3385, 0.32, 0.5452, 0.314, 0.5452, 0.314, 0.3386, 0.3309, 0.2682, 0.3362, 0.2683, 0.3362, 0.4778, 0.3309, 0.4749, 0.2943, 0.3386, 0.2942, 0.5452, 0.2878, 0.5452, 0.288, 0.3386, 0.2878, 0.5452, 0.282, 0.5452, 0.2822, 0.3386, 0.288, 0.3386, 0.8444, 0.1874, 0.8499, 0.1874, 0.8502, 0.2577, 0.8444, 0.2577, 0.2066, 0.4486, 0.2096, 0.4444, 0.2769, 0.4429, 0.2769, 0.4481, 0.8499, 0.1874, 0.8551, 0.1874, 0.8566, 0.2548, 0.8502, 0.2577, 0.2769, 0.4536, 0.2066, 0.4537, 0.2066, 0.4486, 0.2769, 0.4481, 0.4624, 0.7111, 0.3951, 0.711, 0.395, 0.2696, 0.4624, 0.2682, 0.2096, 8.146e-05, 0.277, 0.0, 0.2769, 0.4429, 0.2096, 0.4444, 0.5858, 0.5118, 0.5304, 0.5118, 0.5304, 0.4444, 0.5858, 0.4444, 0.4624, 0.6056, 0.4624, 0.5376, 1.0, 0.5376, 1.0, 0.6056, 0.3008, 0.2683, 0.3009, 0.3386, 0.2943, 0.3386, 0.2942, 0.2683, 0.1511, 0.7064, 0.1511, 0.7275, 0.1268, 0.7275, 0.1268, 0.7064, 0.8566, 0.42, 0.8566, 0.3946, 0.8809, 0.3946, 0.8809, 0.42, 0.6895, 0.2304, 0.6895, 0.2502, 0.6651, 0.2502, 0.6651, 0.2304, 0.881, 0.1781, 0.881, 0.1521, 0.9053, 0.1521, 0.9053, 0.1781, 0.881, 0.1521, 0.881, 0.1273, 0.9053, 0.1273, 0.9053, 0.1521, 0.8566, 0.4435, 0.8566, 0.42, 0.8809, 0.42, 0.881, 0.4435, 0.6895, 0.2076, 0.6895, 0.2304, 0.6651, 0.2304, 0.6651, 0.2075, 0.881, 0.2043, 0.881, 0.1781, 0.9053, 0.1781, 0.9053, 0.2043, 0.8566, 0.4643, 0.8566, 0.4435, 0.881, 0.4435, 0.881, 0.4643, 0.6895, 0.1826, 0.6895, 0.2076, 0.6651, 0.2075, 0.6651, 0.1826, 0.881, 0.2298, 0.881, 0.2043, 0.9053, 0.2043, 0.9053, 0.2298, 0.1511, 0.8763, 0.1511, 0.8959, 0.1268, 0.8959, 0.1268, 0.8763, 0.4868, 0.8375, 0.4868, 0.8636, 0.4624, 0.8636, 0.4624, 0.8375, 0.881, 0.2535, 0.881, 0.2298, 0.9053, 0.2298, 0.9053, 0.2535, 0.1511, 0.8537, 0.1511, 0.8763, 0.1268, 0.8763, 0.1268, 0.8537, 0.4868, 0.8113, 0.4868, 0.8375, 0.4624, 0.8375, 0.4624, 0.8113, 0.5515, 0.5118, 0.5725, 0.5118, 0.5725, 0.5361, 0.5515, 0.5361, 0.1511, 0.829, 0.1511, 0.8537, 0.1268, 0.8537, 0.1268, 0.829, 0.4868, 0.7859, 0.4868, 0.8113, 0.4624, 0.8113, 0.4624, 0.7859, 0.8566, 0.2946, 0.8566, 0.2747, 0.881, 0.2747, 0.881, 0.2945, 0.1511, 0.8029, 0.1511, 0.829, 0.1268, 0.829, 0.1268, 0.8029, 0.4868, 0.7623, 0.4868, 0.7859, 0.4624, 0.7859, 0.4624, 0.7624, 0.8566, 0.3174, 0.8566, 0.2946, 0.881, 0.2945, 0.8809, 0.3174, 0.1511, 0.7767, 0.1511, 0.8029, 0.1268, 0.8029, 0.1268, 0.7767, 0.4868, 0.7415, 0.4868, 0.7623, 0.4624, 0.7624, 0.4624, 0.7416, 0.8566, 0.3423, 0.8566, 0.3174, 0.8809, 0.3174, 0.8809, 0.3423, 0.1511, 0.7512, 0.1511, 0.7767, 0.1268, 0.7767, 0.1268, 0.7512, 0.881, 0.1047, 0.881, 0.08512, 0.9053, 0.08512, 0.9053, 0.1047, 0.8566, 0.3684, 0.8566, 0.3423, 0.8809, 0.3423, 0.8809, 0.3684, 0.1511, 0.7275, 0.1511, 0.7512, 0.1268, 0.7512, 0.1268, 0.7275, 0.881, 0.1273, 0.881, 0.1047, 0.9053, 0.1047, 0.9053, 0.1273, 0.8566, 0.3946, 0.8566, 0.3684, 0.8809, 0.3684, 0.8809, 0.3946, 0.4191, 0.1647, 0.4373, 0.2657, 0.4111, 0.2682, 0.4124, 0.1655, 0.4254, 0.1627, 0.4624, 0.258, 0.4373, 0.2657, 0.4191, 0.1647, 0.4124, 0.1655, 0.4111, 0.2682, 0.3849, 0.2657, 0.4057, 0.1649, 0.4057, 0.1649, 0.3849, 0.2657, 0.3598, 0.258, 0.3993, 0.1631, 0.3993, 0.1631, 0.3598, 0.258, 0.3366, 0.2456, 0.3933, 0.16, 0.3933, 0.16, 0.3366, 0.2456, 0.3163, 0.229, 0.3881, 0.1559, 0.3881, 0.1559, 0.3163, 0.229, 0.2996, 0.2086, 0.3838, 0.1508, 0.3838, 0.1508, 0.2996, 0.2086, 0.2872, 0.1854, 0.3805, 0.1449, 0.3805, 0.1449, 0.2872, 0.1854, 0.2795, 0.1603, 0.3785, 0.1385, 0.3785, 0.1385, 0.2795, 0.1603, 0.277, 0.1341, 0.3777, 0.1319, 0.3777, 0.1319, 0.277, 0.1341, 0.2795, 0.108, 0.3783, 0.1252, 0.3783, 0.1252, 0.2795, 0.108, 0.2872, 0.0828, 0.3801, 0.1187, 0.3801, 0.1187, 0.2872, 0.0828, 0.2996, 0.05961, 0.3832, 0.1128, 0.3832, 0.1128, 0.2996, 0.05961, 0.3163, 0.03928, 0.3874, 0.1075, 0.3874, 0.1075, 0.3163, 0.03928, 0.3366, 0.0226, 0.3925, 0.1032, 0.3925, 0.1032, 0.3366, 0.0226, 0.3598, 0.01021, 0.3983, 0.09997, 0.3983, 0.09997, 0.3598, 0.01021, 0.3849, 0.002577, 0.4047, 0.09793, 0.4047, 0.09793, 0.3849, 0.002577, 0.4111, 0.0, 0.4114, 0.09717, 0.4114, 0.09717, 0.4111, 0.0, 0.4373, 0.002578, 0.418, 0.09773, 0.418, 0.09773, 0.4373, 0.002578, 0.4624, 0.01021, 0.4245, 0.09957, 0.1143, 0.5959, 0.06131, 0.5089, 0.08469, 0.4968, 0.1202, 0.5927, 0.1091, 0.6001, 0.04074, 0.5252, 0.06131, 0.5089, 0.1143, 0.5959, 0.1049, 0.6053, 0.02375, 0.5453, 0.04074, 0.5252, 0.1091, 0.6001, 0.1017, 0.6112, 0.011, 0.5683, 0.02375, 0.5453, 0.1049, 0.6053, 0.09976, 0.6176, 0.002979, 0.5933, 0.011, 0.5683, 0.1017, 0.6112, 0.0991, 0.6243, 0.0, 0.6195, 0.002979, 0.5933, 0.09976, 0.6176, 0.09976, 0.631, 0.002175, 0.6457, 0.0, 0.6195, 0.0991, 0.6243, 0.1017, 0.6374, 0.00942, 0.6709, 0.002175, 0.6457, 0.09976, 0.631, 0.1049, 0.6433, 0.02146, 0.6943, 0.00942, 0.6709, 0.1017, 0.6374, 0.1091, 0.6484, 0.03782, 0.7149, 0.02146, 0.6943, 0.1049, 0.6433, 0.1143, 0.6527, 0.05789, 0.7319, 0.03782, 0.7149, 0.1091, 0.6484, 0.1202, 0.6559, 0.08088, 0.7446, 0.05789, 0.7319, 0.1143, 0.6527, 1.0, 0.6736, 1.0, 0.7415, 0.4624, 0.739, 0.4683, 0.7358, 0.4734, 0.7316, 0.4777, 0.7264, 0.4808, 0.7206, 0.4827, 0.7142, 0.4834, 0.7076, 0.4827, 0.7009, 0.4808, 0.6945, 0.4777, 0.6887, 0.4734, 0.6835, 0.4683, 0.6793, 0.4624, 0.6761, 0.7962, 0.4643, 0.7964, 0.2548, 0.8024, 0.2548, 0.8022, 0.4643, 0.3839, 0.5452, 0.3775, 0.5452, 0.3775, 0.4749, 0.3839, 0.4749, 0.3252, 0.8222, 0.3201, 0.8222, 0.3201, 0.7519, 0.3251, 0.7519, 0.3535, 0.8221, 0.3472, 0.8221, 0.3474, 0.7518, 0.3537, 0.7518, 0.3643, 0.5452, 0.3579, 0.5452, 0.3579, 0.4749, 0.3643, 0.4749, 0.3668, 0.8221, 0.3601, 0.8221, 0.3603, 0.7518, 0.3669, 0.7518, 0.3363, 0.2682, 0.3414, 0.2683, 0.3412, 0.3386, 0.3362, 0.3385, 0.395, 0.5452, 0.3898, 0.5452, 0.3898, 0.4749, 0.395, 0.4749, 0.3579, 0.5452, 0.3521, 0.5452, 0.3521, 0.4749, 0.3579, 0.4749, 0.3472, 0.8221, 0.3414, 0.8221, 0.3416, 0.7518, 0.3474, 0.7518, 0.3898, 0.5452, 0.3839, 0.5452, 0.3839, 0.4749, 0.3898, 0.4749, 0.3792, 0.8222, 0.3732, 0.8222, 0.3734, 0.7519, 0.3793, 0.7519, 0.3709, 0.5451, 0.3643, 0.5452, 0.3643, 0.4749, 0.3709, 0.4749, 0.3775, 0.5452, 0.3709, 0.5451, 0.3709, 0.4749, 0.3775, 0.4749, 0.3732, 0.8222, 0.3668, 0.8221, 0.3669, 0.7518, 0.3734, 0.7519, 0.3845, 0.8222, 0.3792, 0.8222, 0.3793, 0.7519, 0.3846, 0.7519, 0.1314, 0.7064, 0.1315, 0.4968, 0.1379, 0.4968, 0.1378, 0.7064, 0.3774, 0.2682, 0.3775, 0.4749, 0.3709, 0.4749, 0.3707, 0.2682, 0.3707, 0.2682, 0.3709, 0.4749, 0.3643, 0.4749, 0.364, 0.2682, 0.1202, 0.7064, 0.1204, 0.4969, 0.1256, 0.4969, 0.1254, 0.7064, 0.1378, 0.7064, 0.1379, 0.4968, 0.1445, 0.4968, 0.1445, 0.7064, 0.8283, 0.4643, 0.8284, 0.2547, 0.8342, 0.2547, 0.8342, 0.4642, 0.8022, 0.4643, 0.8024, 0.2548, 0.8088, 0.2547, 0.8087, 0.4643, 0.3309, 0.5453, 0.331, 0.7519, 0.3251, 0.7519, 0.3251, 0.5453, 0.3363, 0.5451, 0.3362, 0.3385, 0.3412, 0.3386, 0.3414, 0.5452, 0.3898, 0.2683, 0.3898, 0.4749, 0.3839, 0.4749, 0.3838, 0.2682, 0.3846, 0.5453, 0.3846, 0.7519, 0.3793, 0.7519, 0.3793, 0.5453, 0.3602, 0.5452, 0.3603, 0.7518, 0.3537, 0.7518, 0.3535, 0.5452, 0.1445, 0.7064, 0.1445, 0.4968, 0.1511, 0.4968, 0.1511, 0.7064, 0.8154, 0.4643, 0.8155, 0.2547, 0.8221, 0.2547, 0.822, 0.4643, 0.3643, 0.4749, 0.3579, 0.4749, 0.3577, 0.2682, 0.364, 0.2682, 0.395, 0.4749, 0.3898, 0.4749, 0.3898, 0.2683, 0.395, 0.2683, 0.3734, 0.7519, 0.3669, 0.7518, 0.3668, 0.5452, 0.3733, 0.5452, 0.8342, 0.2547, 0.8392, 0.2547, 0.8392, 0.4642, 0.8342, 0.4642, 0.3577, 0.2682, 0.3579, 0.4749, 0.3521, 0.4749, 0.3518, 0.2683, 0.8088, 0.2547, 0.8155, 0.2547, 0.8154, 0.4643, 0.8087, 0.4643, 0.1256, 0.4969, 0.1315, 0.4968, 0.1314, 0.7064, 0.1254, 0.7064, 0.3373, 0.7548, 0.331, 0.7519, 0.3309, 0.5453, 0.3373, 0.5453, 0.8221, 0.2547, 0.8284, 0.2547, 0.8283, 0.4643, 0.822, 0.4643, 0.3668, 0.5452, 0.3669, 0.7518, 0.3603, 0.7518, 0.3602, 0.5452, 0.3251, 0.7519, 0.3201, 0.7519, 0.32, 0.5452, 0.3251, 0.5453, 0.3839, 0.4749, 0.3775, 0.4749, 0.3774, 0.2682, 0.3838, 0.2682, 0.3518, 0.2683, 0.3521, 0.4749, 0.347, 0.4749, 0.3467, 0.2683, 0.3793, 0.7519, 0.3734, 0.7519, 0.3733, 0.5452, 0.3793, 0.5453, 0.3253, 0.4778, 0.3253, 0.2712, 0.3306, 0.2682, 0.3306, 0.4778, 0.3537, 0.7518, 0.3474, 0.7518, 0.3472, 0.5452, 0.3535, 0.5452, 0.3472, 0.5452, 0.3474, 0.7518, 0.3416, 0.7518, 0.3414, 0.5452, 0.3252, 0.8222, 0.3251, 0.7519, 0.331, 0.7519, 0.3307, 0.8222, 0.347, 0.4749, 0.3466, 0.5452, 0.3414, 0.5452, 0.3428, 0.4778, 0.3307, 0.8222, 0.331, 0.7519, 0.3373, 0.7548, 0.3359, 0.8222, 0.7091, 0.5054, 0.7091, 0.5118, 0.6411, 0.5118, 0.6411, 0.5054, 0.6411, 0.4988, 0.6418, 0.4921, 0.6437, 0.4858, 0.6469, 0.4799, 0.6511, 0.4747, 0.6563, 0.4705, 0.6621, 0.4674, 0.6685, 0.4654, 0.6751, 0.4648, 0.6818, 0.4654, 0.6881, 0.4674, 0.694, 0.4705, 0.6992, 0.4747, 0.7034, 0.4799, 0.7065, 0.4858, 0.7085, 0.4921, 0.7091, 0.4988, 0.3521, 0.5452, 0.3466, 0.5452, 0.347, 0.4749, 0.3521, 0.4749, 0.6651, 0.0, 0.6651, 0.4429, 0.5978, 0.4415, 0.5978, 9.009e-05, 0.5978, 8.933e-05, 0.5978, 0.4444, 0.5304, 0.4429, 0.5304, 0.0, 0.6411, 0.4444, 0.6411, 0.5118, 0.5858, 0.5118, 0.5858, 0.4444, 0.4624, 0.5376, 0.4624, 0.0, 0.5304, 0.0, 0.5304, 0.5376, 0.3601, 0.8221, 0.3535, 0.8221, 0.3537, 0.7518, 0.3603, 0.7518, 0.4381, 0.7111, 0.4624, 0.7111, 0.4624, 0.7322, 0.4381, 0.7322, 0.8566, 0.1295, 0.8809, 0.1295, 0.8809, 0.1548, 0.8566, 0.1548, 0.7138, 0.2025, 0.6895, 0.2025, 0.6895, 0.1826, 0.7138, 0.1826, 0.395, 0.7866, 0.4194, 0.7866, 0.4194, 0.8126, 0.395, 0.8126, 0.395, 0.8126, 0.4194, 0.8126, 0.4194, 0.8374, 0.3951, 0.8374, 0.8566, 0.1059, 0.881, 0.1059, 0.8809, 0.1295, 0.8566, 0.1295, 0.7138, 0.2253, 0.6895, 0.2253, 0.6895, 0.2025, 0.7138, 0.2025, 0.3951, 0.7603, 0.4194, 0.7603, 0.4194, 0.7866, 0.395, 0.7866, 0.8566, 0.08512, 0.881, 0.08512, 0.881, 0.1059, 0.8566, 0.1059, 0.7138, 0.2502, 0.6895, 0.2502, 0.6895, 0.2253, 0.7138, 0.2253, 0.3951, 0.7348, 0.4194, 0.7348, 0.4194, 0.7603, 0.3951, 0.7603, 0.5725, 0.5361, 0.5725, 0.5118, 0.5921, 0.5118, 0.5921, 0.5361, 0.5111, 0.7676, 0.4868, 0.7676, 0.4868, 0.7415, 0.5112, 0.7416, 0.3951, 0.7111, 0.4194, 0.7111, 0.4194, 0.7348, 0.3951, 0.7348, 0.4381, 0.8584, 0.4624, 0.8584, 0.4624, 0.881, 0.4381, 0.881, 0.5111, 0.7939, 0.4868, 0.7939, 0.4868, 0.7676, 0.5111, 0.7676, 0.5515, 0.5118, 0.5515, 0.5361, 0.5304, 0.5361, 0.5304, 0.5118, 0.4381, 0.8336, 0.4624, 0.8336, 0.4624, 0.8584, 0.4381, 0.8584, 0.5111, 0.8192, 0.4868, 0.8192, 0.4868, 0.7939, 0.5111, 0.7939, 0.8566, 0.2549, 0.881, 0.2549, 0.881, 0.2747, 0.8566, 0.2747, 0.4381, 0.8076, 0.4624, 0.8076, 0.4624, 0.8336, 0.4381, 0.8336, 0.5111, 0.8428, 0.4868, 0.8428, 0.4868, 0.8192, 0.5111, 0.8192, 0.8566, 0.2321, 0.8809, 0.2321, 0.881, 0.2549, 0.8566, 0.2549, 0.4381, 0.7814, 0.4624, 0.7814, 0.4624, 0.8076, 0.4381, 0.8076, 0.5112, 0.8636, 0.4868, 0.8636, 0.4868, 0.8428, 0.5111, 0.8428, 0.8566, 0.2071, 0.8809, 0.2071, 0.8809, 0.2321, 0.8566, 0.2321, 0.4381, 0.7559, 0.4624, 0.7559, 0.4624, 0.7814, 0.4381, 0.7814, 0.3951, 0.86, 0.4194, 0.86, 0.4194, 0.8795, 0.3951, 0.8795, 0.8566, 0.1811, 0.8809, 0.1811, 0.8809, 0.2071, 0.8566, 0.2071, 0.4381, 0.7322, 0.4624, 0.7322, 0.4624, 0.7559, 0.4381, 0.7559, 0.3951, 0.8374, 0.4194, 0.8374, 0.4194, 0.86, 0.3951, 0.86, 0.8566, 0.1548, 0.8809, 0.1548, 0.8809, 0.1811, 0.8566, 0.1811, 0.7684, 0.04125, 0.7678, 0.04792, 0.6651, 0.05154, 0.6671, 0.02532, 0.7703, 0.03483, 0.7684, 0.04125, 0.6671, 0.02532, 0.6742, 0.0, 0.7678, 0.04792, 0.7685, 0.05458, 0.6683, 0.07764, 0.6651, 0.05154, 0.7685, 0.05458, 0.7705, 0.06098, 0.6765, 0.1026, 0.6683, 0.07764, 0.7705, 0.06098, 0.7737, 0.06686, 0.6894, 0.1255, 0.6765, 0.1026, 0.7737, 0.06686, 0.778, 0.07201, 0.7065, 0.1455, 0.6894, 0.1255, 0.778, 0.07201, 0.7832, 0.07622, 0.7272, 0.1617, 0.7065, 0.1455, 0.7832, 0.07622, 0.7891, 0.07934, 0.7507, 0.1736, 0.7272, 0.1617, 0.7891, 0.07934, 0.7955, 0.08124, 0.776, 0.1806, 0.7507, 0.1736, 0.7955, 0.08124, 0.8022, 0.08185, 0.8022, 0.1826, 0.776, 0.1806, 0.7962, 0.3555, 0.7895, 0.3562, 0.7701, 0.2578, 0.7962, 0.2547, 0.7895, 0.3562, 0.7831, 0.3581, 0.7451, 0.266, 0.7701, 0.2578, 0.7831, 0.3581, 0.7773, 0.3613, 0.7222, 0.2789, 0.7451, 0.266, 0.7773, 0.3613, 0.7721, 0.3656, 0.7023, 0.2961, 0.7222, 0.2789, 0.7721, 0.3656, 0.7679, 0.3708, 0.6861, 0.3168, 0.7023, 0.2961, 0.7679, 0.3708, 0.7648, 0.3768, 0.6742, 0.3402, 0.6861, 0.3168, 0.7648, 0.3768, 0.7629, 0.3832, 0.6671, 0.3656, 0.6742, 0.3402, 0.7629, 0.3832, 0.7623, 0.3899, 0.6651, 0.3918, 0.6671, 0.3656, 0.7623, 0.3899, 0.763, 0.3965, 0.6683, 0.4179, 0.6651, 0.3918, 0.763, 0.3965, 0.765, 0.4029, 0.6765, 0.4429, 0.6683, 0.4179, 0.2711, 0.6456, 0.277, 0.6487, 0.2415, 0.7446, 0.2181, 0.7326, 0.2659, 0.6413, 0.2711, 0.6456, 0.2181, 0.7326, 0.1975, 0.7162, 0.2616, 0.6361, 0.2659, 0.6413, 0.1975, 0.7162, 0.1805, 0.6962, 0.2585, 0.6302, 0.2616, 0.6361, 0.1805, 0.6962, 0.1678, 0.6732, 0.2565, 0.6238, 0.2585, 0.6302, 0.1678, 0.6732, 0.1598, 0.6481, 0.2559, 0.6172, 0.2565, 0.6238, 0.1598, 0.6481, 0.1568, 0.622, 0.2565, 0.6105, 0.2559, 0.6172, 0.1568, 0.622, 0.1589, 0.5958, 0.2585, 0.6041, 0.2565, 0.6105, 0.1589, 0.5958, 0.1662, 0.5705, 0.2616, 0.5982, 0.2585, 0.6041, 0.1662, 0.5705, 0.1782, 0.5471, 0.2659, 0.593, 0.2616, 0.5982, 0.1782, 0.5471, 0.1946, 0.5266, 0.2711, 0.5888, 0.2659, 0.593, 0.1946, 0.5266, 0.2147, 0.5096, 0.277, 0.5856, 0.2711, 0.5888, 0.2147, 0.5096, 0.2377, 0.4968, 1.0, 0.6736, 0.4624, 0.671, 0.4683, 0.6678, 0.4734, 0.6636, 0.4777, 0.6585, 0.4808, 0.6526, 0.4827, 0.6462, 0.4834, 0.6396, 0.4827, 0.6329, 0.4808, 0.6266, 0.4777, 0.6207, 0.4734, 0.6155, 0.4683, 0.6113, 0.4624, 0.6082, 1.0, 0.6056, 0.0, 0.0, 0.0, 0.0, 0.0, 0.0, 0.0, 0.0, 0.0, 0.0, 0.0, 0.0, 0.0, 0.0, 0.0, 0.0, 0.0, 0.0, 0.0, 0.0, 0.0, 0.0, 0.0, 0.0, 0.0, 0.0, 0.0, 0.0, 0.0, 0.0, 0.0, 0.0, 0.0, 0.0, 0.0, 0.0, 0.0, 0.0, 0.0, 0.0, 0.0, 0.0, 0.0, 0.0, 0.0, 0.0, 0.0, 0.0, 0.0, 0.0, 0.0, 0.0, 0.0, 0.0, 0.0, 0.0, 0.0, 0.0, 0.0, 0.0, 0.0, 0.0, 0.0, 0.0, 0.0, 0.0, 0.0, 0.0, 0.0, 0.0, 0.0, 0.0, 0.0, 0.0, 0.0, 0.0, 0.0, 0.0, 0.0, 0.0, 0.0, 0.0, 0.0, 0.0, 0.0, 0.0, 0.0, 0.0, 0.0, 0.0, 0.0, 0.0, 0.0, 0.0, 0.0, 0.0, 0.0, 0.0, 0.0, 0.0, 0.0, 0.0, 0.0, 0.0, 0.0, 0.0, 0.0, 0.0, 0.0, 0.0, 0.0, 0.0, 0.0, 0.0, 0.0, 0.0, 0.0, 0.0, 0.0, 0.0, 0.0, 0.0, 0.0, 0.0, 0.0, 0.0, 0.0, 0.0, 0.0, 0.0, 0.0, 0.0, 0.0, 0.0, 0.0, 0.0, 0.0, 0.0, 0.0, 0.0, 0.0, 0.0, 0.0, 0.0, 0.0, 0.0, 0.0, 0.0, 0.0, 0.0, 0.0, 0.0, 0.0, 0.0, 0.0, 0.0, 0.0, 0.0, 0.0, 0.0, 0.0, 0.0, 0.0, 0.0, 0.0, 0.0, 0.0, 0.0, 0.0, 0.0, 0.0, 0.0, 0.0, 0.0, 0.0, 0.0, 0.0, 0.0, 0.0, 0.0, 0.0, 0.0, 0.0, 0.0, 0.0, 0.0, 0.0, 0.0, 0.0, 0.0, 0.0, 0.0, 0.0, 0.0, 0.0, 0.0, 0.0, 0.0, 0.0, 0.0, 0.0, 0.0, 0.0, 0.0, 0.0, 0.0, 0.0, 0.0, 0.0, 0.0, 0.0, 0.0, 0.0, 0.0, 0.0, 0.0, 0.0, 0.0, 0.0, 0.0, 0.0, 0.0, 0.0, 0.0, 0.0, 0.0, 0.0, 0.0, 0.0, 0.0, 0.0, 0.0, 0.0, 0.0, 0.0, 0.0, 0.0, 0.0, 0.0, 0.0, 0.0, 0.0, 0.0, 0.0, 0.0, 0.0, 0.0, 0.0, 0.0, 0.0, 0.0, 0.0, 0.0, 0.0, 0.0, 0.0, 0.0, 0.0, 0.0, 0.0, 0.0, 0.0, 0.0, 0.0, 0.0, 0.0, 0.0, 0.0, 0.0, 0.0, 0.0, 0.0, 0.0, 0.0, 0.0, 0.0, 0.0, 0.0, 0.0, 0.0, 0.0, 0.0, 0.0, 0.0, 0.0, 0.0, 0.0, 0.0, 0.0, 0.0, 0.0, 0.0, 0.0, 0.0, 0.0, 0.0, 0.0, 0.0, 0.0, 0.0, 0.0, 0.0, 0.0, 0.0])
me_plane.materials.append(mat_material)
me_plane.materials.append(mat_white_painted_wood)
me_plane.materials.append(mat_plastic_floor)
me_plane.materials.append(mat_brown_painted_wood)
me_plane.materials.append(mat_wall_panel)
me_plane.materials.append(mat_ceiling_panel)
me_plane.materials.append(mat_metal)
me_plane.materials.append(mat_door_panel)
me_plane.use_remesh_preserve_volume = False
me_plane.use_remesh_preserve_attributes = False
me_plane.use_mirror_vertex_groups = False
me_plane.update()

# ---- objects
ob_point = bpy.data.objects.new('Point', light_point)
ob_plane = bpy.data.objects.new('Plane', me_plane)
ob_lamp = bpy.data.objects.new('Lamp', light_lamp)
ob_camera = bpy.data.objects.new('Camera', cam_camera)

# ---- transforms, parenting, visibility, modifiers, constraints
ob_point.location = (0.6467, -0.86, 3.888)
ob_point.lineart.crease_threshold = 0.0
ob_plane.location = (0.0, 0.0, 0.0)
ob_plane.scale = (1.967, 1.967, 1.967)
ob_plane.lineart.crease_threshold = 0.0
ob_lamp.location = (4.076, 2.763, 5.904)
ob_lamp.rotation_euler = (0.6503, 0.05522, 1.866)
ob_lamp.lock_rotations_4d = False
ob_lamp.empty_display_type = 'ARROWS'
ob_lamp.color = (0.0, 0.0, 0.0, 0.0)
ob_lamp.lineart.crease_threshold = 0.0
ob_camera.location = (-1.798, -2.948, 4.898)
ob_camera.rotation_euler = (-8.329, 3.145, -10.03)
ob_camera.lock_rotations_4d = False
ob_camera.empty_display_type = 'ARROWS'
ob_camera.color = (0.0, 0.0, 0.0, 0.0)
ob_camera.display_type = 'WIRE'
ob_camera.lineart.crease_threshold = 0.0

# ---- collection membership
col_collection_1.objects.link(ob_point)
col_collection_1.objects.link(ob_plane)
col_collection_1.objects.link(ob_lamp)
col_collection_1.objects.link(ob_camera)

# ---- scene / render settings (as saved in the file)
scene.camera = ob_camera
scene.frame_start = 1; scene.frame_end = 250; scene.frame_set(35)
scene.render.engine = 'BLENDER_EEVEE_NEXT'
scene.render.resolution_percentage = 50
scene.render.dither_intensity = 0.0
scene.cycles.use_denoising = False
scene.cycles.samples = 10
scene.cycles.sampling_pattern = 'TABULATED_SOBOL'
scene.cycles.light_sampling_threshold = 0.0
scene.cycles.use_adaptive_sampling = False
scene.cycles.use_light_tree = False
scene.cycles.blur_glossy = 0.0
scene.cycles.volume_bounces = 1
scene.cycles.pixel_filter_type = 'GAUSSIAN'
scene.cycles.sample_clamp_indirect = 0.0
scene.view_settings.view_transform = 'Standard'
bpy.context.view_layer.update()

